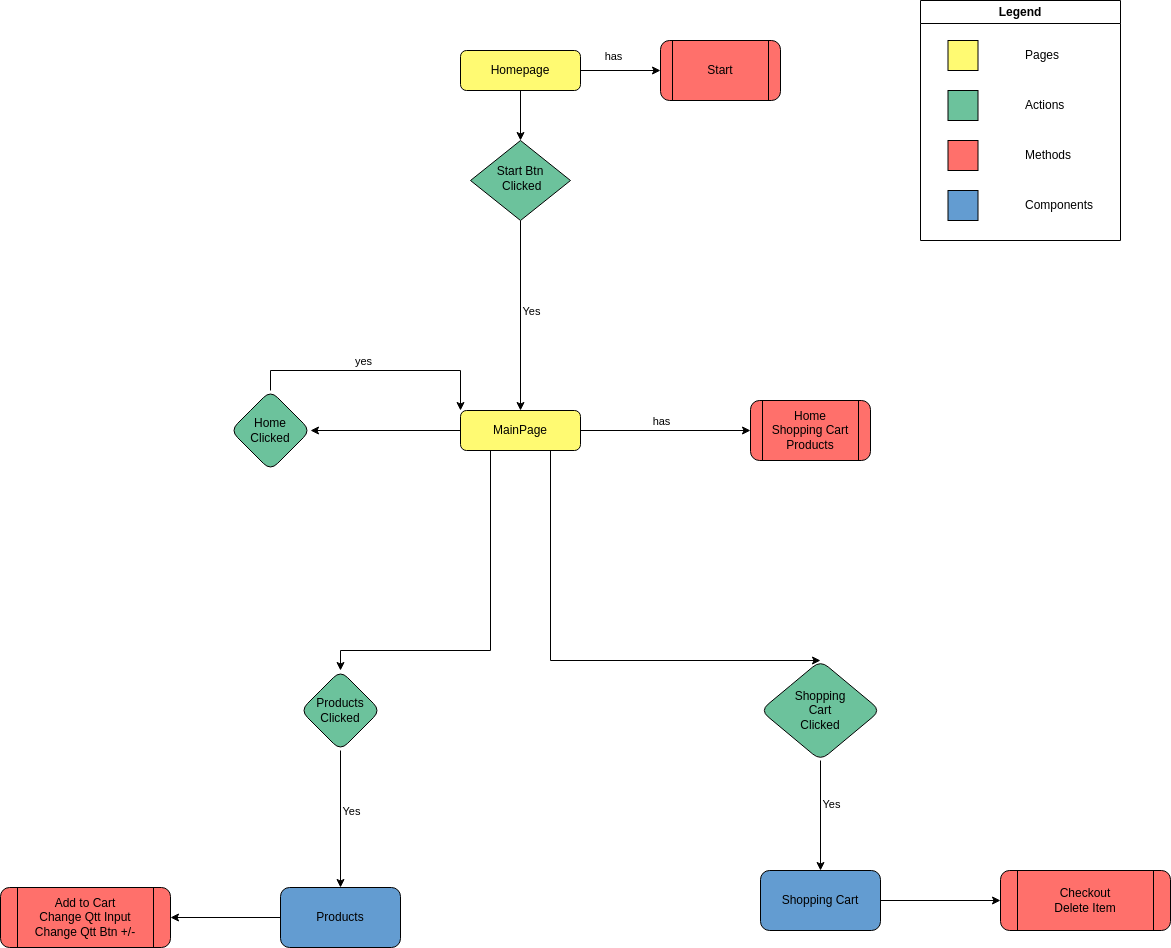

The diagram above was exported from draw.io. Its source (the exported page's mxGraphModel, read from the mxfile embedded in the PNG):
<mxGraphModel dx="2501" dy="839" grid="1" gridSize="10" guides="1" tooltips="1" connect="1" arrows="1" fold="1" page="1" pageScale="1" pageWidth="827" pageHeight="1169" math="0" shadow="0">
  <root>
    <mxCell id="WIyWlLk6GJQsqaUBKTNV-0" />
    <mxCell id="WIyWlLk6GJQsqaUBKTNV-1" parent="WIyWlLk6GJQsqaUBKTNV-0" />
    <mxCell id="u7ZP3ORcq0w42bvxAeRG-18" value="" style="edgeStyle=orthogonalEdgeStyle;rounded=0;orthogonalLoop=1;jettySize=auto;html=1;" parent="WIyWlLk6GJQsqaUBKTNV-1" source="WIyWlLk6GJQsqaUBKTNV-3" target="u7ZP3ORcq0w42bvxAeRG-17" edge="1">
      <mxGeometry relative="1" as="geometry" />
    </mxCell>
    <mxCell id="u7ZP3ORcq0w42bvxAeRG-35" value="has" style="edgeLabel;html=1;align=center;verticalAlign=middle;resizable=0;points=[];" parent="u7ZP3ORcq0w42bvxAeRG-18" vertex="1" connectable="0">
      <mxGeometry x="-0.2" y="1" relative="1" as="geometry">
        <mxPoint y="-14" as="offset" />
      </mxGeometry>
    </mxCell>
    <mxCell id="u7ZP3ORcq0w42bvxAeRG-19" value="" style="edgeStyle=orthogonalEdgeStyle;rounded=0;orthogonalLoop=1;jettySize=auto;html=1;" parent="WIyWlLk6GJQsqaUBKTNV-1" source="WIyWlLk6GJQsqaUBKTNV-3" target="WIyWlLk6GJQsqaUBKTNV-6" edge="1">
      <mxGeometry relative="1" as="geometry" />
    </mxCell>
    <mxCell id="WIyWlLk6GJQsqaUBKTNV-3" value="Homepage" style="rounded=1;whiteSpace=wrap;html=1;fontSize=12;glass=0;strokeWidth=1;shadow=0;fillColor=light-dark(#FFFA72,#000000);" parent="WIyWlLk6GJQsqaUBKTNV-1" vertex="1">
      <mxGeometry x="160" y="80" width="120" height="40" as="geometry" />
    </mxCell>
    <mxCell id="u7ZP3ORcq0w42bvxAeRG-9" value="" style="edgeStyle=orthogonalEdgeStyle;rounded=0;orthogonalLoop=1;jettySize=auto;html=1;" parent="WIyWlLk6GJQsqaUBKTNV-1" source="WIyWlLk6GJQsqaUBKTNV-6" target="WIyWlLk6GJQsqaUBKTNV-11" edge="1">
      <mxGeometry relative="1" as="geometry" />
    </mxCell>
    <mxCell id="u7ZP3ORcq0w42bvxAeRG-11" value="Yes" style="edgeLabel;html=1;align=center;verticalAlign=middle;resizable=0;points=[];" parent="u7ZP3ORcq0w42bvxAeRG-9" vertex="1" connectable="0">
      <mxGeometry x="-0.05" y="1" relative="1" as="geometry">
        <mxPoint x="9" as="offset" />
      </mxGeometry>
    </mxCell>
    <mxCell id="WIyWlLk6GJQsqaUBKTNV-6" value="Start Btn&lt;div&gt;&amp;nbsp;Clicked&lt;/div&gt;" style="rhombus;whiteSpace=wrap;html=1;shadow=0;fontFamily=Helvetica;fontSize=12;align=center;strokeWidth=1;spacing=6;spacingTop=-4;fillColor=light-dark(#6CC29C,var(--ge-dark-color, #121212));" parent="WIyWlLk6GJQsqaUBKTNV-1" vertex="1">
      <mxGeometry x="170" y="170" width="100" height="80" as="geometry" />
    </mxCell>
    <mxCell id="u7ZP3ORcq0w42bvxAeRG-23" value="" style="edgeStyle=orthogonalEdgeStyle;rounded=0;orthogonalLoop=1;jettySize=auto;html=1;" parent="WIyWlLk6GJQsqaUBKTNV-1" source="WIyWlLk6GJQsqaUBKTNV-11" target="u7ZP3ORcq0w42bvxAeRG-22" edge="1">
      <mxGeometry relative="1" as="geometry" />
    </mxCell>
    <mxCell id="u7ZP3ORcq0w42bvxAeRG-34" value="has" style="edgeLabel;html=1;align=center;verticalAlign=middle;resizable=0;points=[];" parent="u7ZP3ORcq0w42bvxAeRG-23" vertex="1" connectable="0">
      <mxGeometry x="-0.0824" y="-2" relative="1" as="geometry">
        <mxPoint x="2" y="-12" as="offset" />
      </mxGeometry>
    </mxCell>
    <mxCell id="u7ZP3ORcq0w42bvxAeRG-37" style="edgeStyle=orthogonalEdgeStyle;rounded=0;orthogonalLoop=1;jettySize=auto;html=1;exitX=0;exitY=0.5;exitDx=0;exitDy=0;entryX=1;entryY=0.5;entryDx=0;entryDy=0;" parent="WIyWlLk6GJQsqaUBKTNV-1" source="WIyWlLk6GJQsqaUBKTNV-11" target="u7ZP3ORcq0w42bvxAeRG-30" edge="1">
      <mxGeometry relative="1" as="geometry" />
    </mxCell>
    <mxCell id="u7ZP3ORcq0w42bvxAeRG-39" style="edgeStyle=elbowEdgeStyle;rounded=0;orthogonalLoop=1;jettySize=auto;html=1;exitX=0.75;exitY=1;exitDx=0;exitDy=0;entryX=0.5;entryY=0;entryDx=0;entryDy=0;" parent="WIyWlLk6GJQsqaUBKTNV-1" source="WIyWlLk6GJQsqaUBKTNV-11" target="u7ZP3ORcq0w42bvxAeRG-24" edge="1">
      <mxGeometry relative="1" as="geometry">
        <Array as="points">
          <mxPoint x="250" y="630" />
        </Array>
      </mxGeometry>
    </mxCell>
    <mxCell id="KHbmAOxIONu6uDPBs_3P-3" value="" style="edgeStyle=orthogonalEdgeStyle;rounded=0;orthogonalLoop=1;jettySize=auto;html=1;exitX=0.25;exitY=1;exitDx=0;exitDy=0;entryX=0.5;entryY=0;entryDx=0;entryDy=0;" parent="WIyWlLk6GJQsqaUBKTNV-1" source="WIyWlLk6GJQsqaUBKTNV-11" target="KHbmAOxIONu6uDPBs_3P-2" edge="1">
      <mxGeometry relative="1" as="geometry">
        <mxPoint x="190" y="510" as="sourcePoint" />
        <mxPoint x="70" y="730" as="targetPoint" />
        <Array as="points">
          <mxPoint x="190" y="680" />
        </Array>
      </mxGeometry>
    </mxCell>
    <mxCell id="WIyWlLk6GJQsqaUBKTNV-11" value="MainPage" style="rounded=1;whiteSpace=wrap;html=1;fontSize=12;glass=0;strokeWidth=1;shadow=0;fillColor=light-dark(#FFFA72,#000000);" parent="WIyWlLk6GJQsqaUBKTNV-1" vertex="1">
      <mxGeometry x="160" y="440" width="120" height="40" as="geometry" />
    </mxCell>
    <object label="Legend" Pages="color=&quot;yellow&quot;" id="u7ZP3ORcq0w42bvxAeRG-3">
      <mxCell style="swimlane;whiteSpace=wrap;html=1;fillColor=light-dark(#FFFFFF,var(--ge-dark-color, #121212));" parent="WIyWlLk6GJQsqaUBKTNV-1" vertex="1">
        <mxGeometry x="620" y="30" width="200" height="240" as="geometry" />
      </mxCell>
    </object>
    <mxCell id="u7ZP3ORcq0w42bvxAeRG-5" value="" style="whiteSpace=wrap;html=1;aspect=fixed;fillColor=light-dark(#FFFA72,#000000);" parent="u7ZP3ORcq0w42bvxAeRG-3" vertex="1">
      <mxGeometry x="27.5" y="40" width="30" height="30" as="geometry" />
    </mxCell>
    <mxCell id="u7ZP3ORcq0w42bvxAeRG-6" value="Pages" style="text;html=1;align=left;verticalAlign=middle;resizable=0;points=[];autosize=1;strokeColor=none;fillColor=none;" parent="u7ZP3ORcq0w42bvxAeRG-3" vertex="1">
      <mxGeometry x="102.5" y="40" width="60" height="30" as="geometry" />
    </mxCell>
    <mxCell id="u7ZP3ORcq0w42bvxAeRG-7" value="" style="whiteSpace=wrap;html=1;aspect=fixed;fillColor=light-dark(#6CC29C,#000000);" parent="u7ZP3ORcq0w42bvxAeRG-3" vertex="1">
      <mxGeometry x="27.5" y="90" width="30" height="30" as="geometry" />
    </mxCell>
    <mxCell id="u7ZP3ORcq0w42bvxAeRG-8" value="Actions" style="text;html=1;align=left;verticalAlign=middle;resizable=0;points=[];autosize=1;strokeColor=none;fillColor=light-dark(#FFFFFF,#000000);" parent="u7ZP3ORcq0w42bvxAeRG-3" vertex="1">
      <mxGeometry x="102.5" y="90" width="60" height="30" as="geometry" />
    </mxCell>
    <mxCell id="u7ZP3ORcq0w42bvxAeRG-15" value="" style="whiteSpace=wrap;html=1;aspect=fixed;fillColor=light-dark(#FF706B,#000000);" parent="u7ZP3ORcq0w42bvxAeRG-3" vertex="1">
      <mxGeometry x="27.5" y="140" width="30" height="30" as="geometry" />
    </mxCell>
    <mxCell id="u7ZP3ORcq0w42bvxAeRG-16" value="Methods" style="text;html=1;align=left;verticalAlign=middle;resizable=0;points=[];autosize=1;strokeColor=none;fillColor=light-dark(#FFFFFF,#000000);" parent="u7ZP3ORcq0w42bvxAeRG-3" vertex="1">
      <mxGeometry x="102.5" y="140" width="70" height="30" as="geometry" />
    </mxCell>
    <mxCell id="u7ZP3ORcq0w42bvxAeRG-28" value="" style="whiteSpace=wrap;html=1;aspect=fixed;fillColor=light-dark(#639CD1,#000000);" parent="u7ZP3ORcq0w42bvxAeRG-3" vertex="1">
      <mxGeometry x="27.5" y="190" width="30" height="30" as="geometry" />
    </mxCell>
    <mxCell id="u7ZP3ORcq0w42bvxAeRG-29" value="Components" style="text;html=1;align=left;verticalAlign=middle;resizable=0;points=[];autosize=1;strokeColor=none;fillColor=light-dark(#FFFFFF,#000000);" parent="u7ZP3ORcq0w42bvxAeRG-3" vertex="1">
      <mxGeometry x="102.5" y="190" width="90" height="30" as="geometry" />
    </mxCell>
    <mxCell id="u7ZP3ORcq0w42bvxAeRG-17" value="Start" style="shape=process;whiteSpace=wrap;html=1;backgroundOutline=1;fillColor=light-dark(#FF706B,#000000);rounded=1;glass=0;strokeWidth=1;shadow=0;" parent="WIyWlLk6GJQsqaUBKTNV-1" vertex="1">
      <mxGeometry x="360" y="70" width="120" height="60" as="geometry" />
    </mxCell>
    <mxCell id="u7ZP3ORcq0w42bvxAeRG-22" value="&lt;div&gt;Home&lt;/div&gt;Shopping Cart&lt;br&gt;&lt;div&gt;Products&lt;/div&gt;" style="shape=process;whiteSpace=wrap;html=1;backgroundOutline=1;fillColor=light-dark(#FF706B,#000000);rounded=1;glass=0;strokeWidth=1;shadow=0;" parent="WIyWlLk6GJQsqaUBKTNV-1" vertex="1">
      <mxGeometry x="450" y="430" width="120" height="60" as="geometry" />
    </mxCell>
    <mxCell id="u7ZP3ORcq0w42bvxAeRG-27" value="" style="edgeStyle=orthogonalEdgeStyle;rounded=0;orthogonalLoop=1;jettySize=auto;html=1;" parent="WIyWlLk6GJQsqaUBKTNV-1" source="u7ZP3ORcq0w42bvxAeRG-24" target="u7ZP3ORcq0w42bvxAeRG-26" edge="1">
      <mxGeometry relative="1" as="geometry" />
    </mxCell>
    <mxCell id="u7ZP3ORcq0w42bvxAeRG-33" value="Yes" style="edgeLabel;html=1;align=center;verticalAlign=middle;resizable=0;points=[];" parent="u7ZP3ORcq0w42bvxAeRG-27" vertex="1" connectable="0">
      <mxGeometry x="-0.22" y="2" relative="1" as="geometry">
        <mxPoint x="8" as="offset" />
      </mxGeometry>
    </mxCell>
    <mxCell id="u7ZP3ORcq0w42bvxAeRG-24" value="&lt;div&gt;&lt;span style=&quot;background-color: transparent; color: light-dark(rgb(0, 0, 0), rgb(255, 255, 255));&quot;&gt;Shopping&lt;/span&gt;&lt;/div&gt;&lt;div&gt;Cart&lt;div&gt;&lt;span style=&quot;background-color: transparent; color: light-dark(rgb(0, 0, 0), rgb(255, 255, 255));&quot;&gt;Clicked&lt;/span&gt;&lt;/div&gt;&lt;/div&gt;" style="rhombus;whiteSpace=wrap;html=1;fillColor=light-dark(#6CC29C,#000000);rounded=1;glass=0;strokeWidth=1;shadow=0;" parent="WIyWlLk6GJQsqaUBKTNV-1" vertex="1">
      <mxGeometry x="460" y="690" width="120" height="100" as="geometry" />
    </mxCell>
    <mxCell id="KHbmAOxIONu6uDPBs_3P-1" value="" style="edgeStyle=orthogonalEdgeStyle;rounded=0;orthogonalLoop=1;jettySize=auto;html=1;" parent="WIyWlLk6GJQsqaUBKTNV-1" source="u7ZP3ORcq0w42bvxAeRG-26" target="KHbmAOxIONu6uDPBs_3P-0" edge="1">
      <mxGeometry relative="1" as="geometry" />
    </mxCell>
    <mxCell id="u7ZP3ORcq0w42bvxAeRG-26" value="Shopping Cart" style="whiteSpace=wrap;html=1;fillColor=light-dark(#639CD1,#000000);rounded=1;glass=0;strokeWidth=1;shadow=0;" parent="WIyWlLk6GJQsqaUBKTNV-1" vertex="1">
      <mxGeometry x="460" y="900" width="120" height="60" as="geometry" />
    </mxCell>
    <mxCell id="u7ZP3ORcq0w42bvxAeRG-32" style="edgeStyle=orthogonalEdgeStyle;rounded=0;orthogonalLoop=1;jettySize=auto;html=1;exitX=0.5;exitY=0;exitDx=0;exitDy=0;entryX=0;entryY=0;entryDx=0;entryDy=0;" parent="WIyWlLk6GJQsqaUBKTNV-1" source="u7ZP3ORcq0w42bvxAeRG-30" target="WIyWlLk6GJQsqaUBKTNV-11" edge="1">
      <mxGeometry relative="1" as="geometry">
        <Array as="points">
          <mxPoint x="-30" y="400" />
          <mxPoint x="160" y="400" />
        </Array>
      </mxGeometry>
    </mxCell>
    <mxCell id="u7ZP3ORcq0w42bvxAeRG-36" value="yes" style="edgeLabel;html=1;align=center;verticalAlign=middle;resizable=0;points=[];" parent="u7ZP3ORcq0w42bvxAeRG-32" vertex="1" connectable="0">
      <mxGeometry x="-0.2" relative="1" as="geometry">
        <mxPoint x="12" y="-10" as="offset" />
      </mxGeometry>
    </mxCell>
    <mxCell id="u7ZP3ORcq0w42bvxAeRG-30" value="Home&lt;div&gt;Clicked&lt;/div&gt;" style="rhombus;whiteSpace=wrap;html=1;fillColor=light-dark(#6CC29C,#000000);rounded=1;glass=0;strokeWidth=1;shadow=0;" parent="WIyWlLk6GJQsqaUBKTNV-1" vertex="1">
      <mxGeometry x="-70" y="420" width="80" height="80" as="geometry" />
    </mxCell>
    <mxCell id="KHbmAOxIONu6uDPBs_3P-0" value="Checkout&lt;div&gt;Delete Item&lt;/div&gt;" style="shape=process;whiteSpace=wrap;html=1;backgroundOutline=1;fillColor=light-dark(#FF706B,#000000);rounded=1;glass=0;strokeWidth=1;shadow=0;" parent="WIyWlLk6GJQsqaUBKTNV-1" vertex="1">
      <mxGeometry x="700" y="900" width="170" height="60" as="geometry" />
    </mxCell>
    <mxCell id="KHbmAOxIONu6uDPBs_3P-8" style="edgeStyle=orthogonalEdgeStyle;rounded=0;orthogonalLoop=1;jettySize=auto;html=1;exitX=0.5;exitY=1;exitDx=0;exitDy=0;entryX=0.5;entryY=0;entryDx=0;entryDy=0;" parent="WIyWlLk6GJQsqaUBKTNV-1" source="KHbmAOxIONu6uDPBs_3P-2" target="KHbmAOxIONu6uDPBs_3P-6" edge="1">
      <mxGeometry relative="1" as="geometry" />
    </mxCell>
    <mxCell id="KHbmAOxIONu6uDPBs_3P-2" value="Products Clicked" style="rhombus;whiteSpace=wrap;html=1;fillColor=light-dark(#6CC29C,#000000);rounded=1;glass=0;strokeWidth=1;shadow=0;" parent="WIyWlLk6GJQsqaUBKTNV-1" vertex="1">
      <mxGeometry y="700" width="80" height="80" as="geometry" />
    </mxCell>
    <mxCell id="KHbmAOxIONu6uDPBs_3P-4" value="Yes" style="edgeLabel;html=1;align=center;verticalAlign=middle;resizable=0;points=[];" parent="WIyWlLk6GJQsqaUBKTNV-1" vertex="1" connectable="0">
      <mxGeometry x="50" y="840" as="geometry" />
    </mxCell>
    <mxCell id="KHbmAOxIONu6uDPBs_3P-5" value="" style="edgeStyle=orthogonalEdgeStyle;rounded=0;orthogonalLoop=1;jettySize=auto;html=1;" parent="WIyWlLk6GJQsqaUBKTNV-1" source="KHbmAOxIONu6uDPBs_3P-6" target="KHbmAOxIONu6uDPBs_3P-7" edge="1">
      <mxGeometry relative="1" as="geometry" />
    </mxCell>
    <mxCell id="KHbmAOxIONu6uDPBs_3P-6" value="Products" style="whiteSpace=wrap;html=1;fillColor=light-dark(#639CD1,#000000);rounded=1;glass=0;strokeWidth=1;shadow=0;" parent="WIyWlLk6GJQsqaUBKTNV-1" vertex="1">
      <mxGeometry x="-20" y="917" width="120" height="60" as="geometry" />
    </mxCell>
    <mxCell id="KHbmAOxIONu6uDPBs_3P-7" value="Add to Cart&lt;div&gt;Change Qtt Input&lt;/div&gt;&lt;div&gt;Change Qtt Btn +/-&lt;/div&gt;" style="shape=process;whiteSpace=wrap;html=1;backgroundOutline=1;fillColor=light-dark(#FF706B,#000000);rounded=1;glass=0;strokeWidth=1;shadow=0;" parent="WIyWlLk6GJQsqaUBKTNV-1" vertex="1">
      <mxGeometry x="-300" y="917" width="170" height="60" as="geometry" />
    </mxCell>
  </root>
</mxGraphModel>